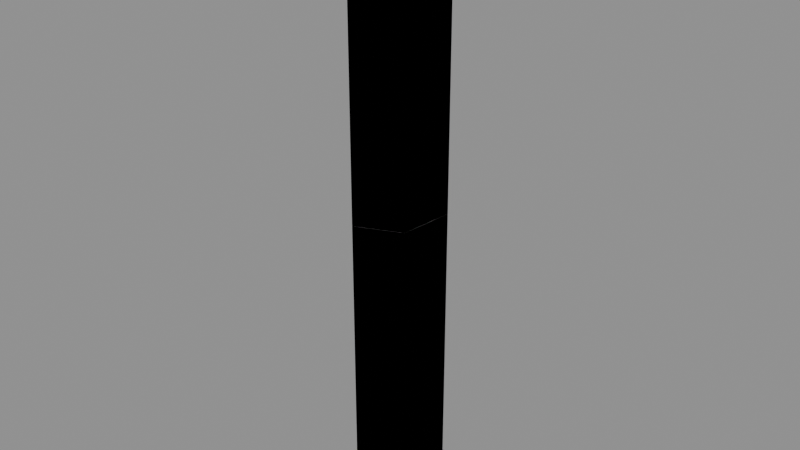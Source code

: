 # Source: Kit_Wood_Joint_Fractured.blend  (saved by Blender 4.2.66; exported with 4.5.12 LTS)
import bpy
from mathutils import Matrix  # noqa: F401  (used for matrix-valued properties, if any)

bpy.ops.wm.read_factory_settings(use_empty=True)
scene = bpy.context.scene
scene.name = 'Scene'

# ---- images (referenced by path relative to the original .blend; pixels are not part of the script)
import os
ASSET_DIR = os.environ.get("B2B_ASSET_DIR", "")  # directory of the original .blend (textures are referenced by path, not embedded)
HERE = os.path.dirname(os.path.abspath(__file__))  # packed textures are extracted next to this script under _unpacked/

def load_image(name, relpath, width, height, colorspace="sRGB"):
    """Load a texture the original file referenced (path relative to the .blend, or extracted next to this script)."""
    p = next((c for c in (os.path.join(HERE, relpath), os.path.join(ASSET_DIR, relpath)) if relpath and os.path.exists(c)), "")
    if p:
        img = bpy.data.images.load(p, check_existing=True)
        img.name = name
    else:  # same state as the original file: an image datablock whose file is absent (Cycles renders it pink)
        img = bpy.data.images.new(name, width, height)
        img.source = "FILE"
        img.filepath = "//" + (relpath or name)
    img.colorspace_settings.name = colorspace
    return img
img_t_palette_256_png = load_image('T_Palette_256.png', 'T_Palette_256.png', 1024, 1024, 'sRGB')
img_t_wood_inner_256_png = load_image('T_Wood_Inner_256.png', 'T_Wood_Inner_256.png', 1024, 1024, 'sRGB')

# ---- materials (node trees are filled in below, after node groups)
mat_m_palette = bpy.data.materials.new('M_Palette')
mat_m_wood_inner = bpy.data.materials.new('M_Wood_Inner')

# ---- material node trees
mat_m_palette.use_nodes = True; mat_m_palette.node_tree.nodes.clear()
_N = mat_m_palette.node_tree.nodes; _L = mat_m_palette.node_tree.links
n0 = _N.new('ShaderNodeBsdfPrincipled'); n0.name = 'Principled BSDF'; n0.location = (10, 300)
n0.inputs[2].default_value = 0.45
n1 = _N.new('ShaderNodeOutputMaterial'); n1.name = 'Material Output'; n1.location = (300, 300)
n2 = _N.new('ShaderNodeTexImage'); n2.name = 'Image Texture'; n2.location = (0, 0)
n2.image = img_t_palette_256_png
n2.interpolation = 'Closest'
_L.new(n0.outputs[0], n1.inputs[0])
_L.new(n2.outputs[0], n0.inputs[0])
n1.is_active_output = True
mat_m_wood_inner.use_nodes = True; mat_m_wood_inner.node_tree.nodes.clear()
_N = mat_m_wood_inner.node_tree.nodes; _L = mat_m_wood_inner.node_tree.links
n0 = _N.new('ShaderNodeBsdfPrincipled'); n0.name = 'Principled BSDF'; n0.location = (10, 300)
n0.inputs[2].default_value = 0.8
n1 = _N.new('ShaderNodeOutputMaterial'); n1.name = 'Material Output'; n1.location = (300, 300)
n2 = _N.new('ShaderNodeTexImage'); n2.name = 'Image Texture'; n2.location = (0, 0)
n2.image = img_t_wood_inner_256_png
n2.interpolation = 'Closest'
_L.new(n0.outputs[0], n1.inputs[0])
_L.new(n2.outputs[0], n0.inputs[0])
n1.is_active_output = True

# ---- meshes
me_kit_wood_joint_frag_01 = bpy.data.meshes.new('Kit_Wood_Joint_frag_01')
me_kit_wood_joint_frag_01.from_pydata([(-0.1509, -0.1474, -0.1641), (-0.1509, 0.1526, -0.1641), (0.1491, -0.1474, -0.1641), (0.1491, 0.1526, -0.1641), (-0.1509, -0.1474, 0.175), (-0.1509, 0.1526, 0.1411), (0.1491, 0.1526, 0.1525), (0.1491, -0.1474, 0.1864)], [], [(6, 5, 4, 7), (1, 3, 2, 0), (3, 6, 7, 2), (1, 5, 6, 3), (0, 4, 5, 1), (2, 7, 4, 0)])
me_kit_wood_joint_frag_01.polygons.foreach_set('material_index', [1, 0, 0, 0, 0, 0])
_uv = me_kit_wood_joint_frag_01.uv_layers.new(name='Float2')
_uv.uv.foreach_set('vector', [0.9958, 0.5, 0.5007, 1.0, 0.0, 0.5, 0.4951, 0.0, 0.125, 0.875, 0.125, 0.875, 0.125, 0.875, 0.125, 0.875, 0.125, 0.875, 0.125, 0.875, 0.125, 0.875, 0.125, 0.875, 0.125, 0.875, 0.125, 0.875, 0.125, 0.875, 0.125, 0.875, 0.125, 0.875, 0.125, 0.875, 0.125, 0.875, 0.125, 0.875, 0.125, 0.875, 0.125, 0.875, 0.125, 0.875, 0.125, 0.875])
me_kit_wood_joint_frag_01.materials.append(mat_m_palette)
me_kit_wood_joint_frag_01.materials.append(mat_m_wood_inner)
me_kit_wood_joint_frag_01.update()
me_ucx_kit_wood_joint_frag_01 = bpy.data.meshes.new('UCX_Kit_Wood_Joint_frag_01')
me_ucx_kit_wood_joint_frag_01.from_pydata([(-0.1509, -0.1474, -0.1641), (-0.1509, 0.1526, -0.1641), (0.1491, -0.1474, -0.1641), (0.1491, 0.1526, -0.1641), (-0.1509, -0.1474, 0.175), (-0.1509, 0.1526, 0.1411), (0.1491, 0.1526, 0.1525), (0.1491, -0.1474, 0.1864)], [], [(6, 5, 4, 7), (1, 3, 2, 0), (3, 6, 7, 2), (1, 5, 6, 3), (0, 4, 5, 1), (2, 7, 4, 0)])
_uv = me_ucx_kit_wood_joint_frag_01.uv_layers.new(name='Float2')
_uv.uv.foreach_set('vector', [0.9958, 0.5, 0.5007, 1.0, 0.0, 0.5, 0.4951, 0.0, 0.125, 0.875, 0.125, 0.875, 0.125, 0.875, 0.125, 0.875, 0.125, 0.875, 0.125, 0.875, 0.125, 0.875, 0.125, 0.875, 0.125, 0.875, 0.125, 0.875, 0.125, 0.875, 0.125, 0.875, 0.125, 0.875, 0.125, 0.875, 0.125, 0.875, 0.125, 0.875, 0.125, 0.875, 0.125, 0.875, 0.125, 0.875, 0.125, 0.875])
me_ucx_kit_wood_joint_frag_01.update()
me_kit_wood_joint_frag_02 = bpy.data.meshes.new('Kit_Wood_Joint_frag_02')
me_kit_wood_joint_frag_02.from_pydata([(-0.1465, -0.1511, 0.2128), (-0.1465, 0.1489, 0.1956), (0.1535, 0.1489, 0.156), (0.1535, -0.1511, 0.1731), (-0.1465, -0.1511, -0.1733), (-0.1465, 0.1489, -0.2071), (0.1535, 0.1489, -0.1958), (0.1535, -0.1511, -0.1619)], [], [(0, 3, 2, 1), (4, 0, 1, 5), (5, 1, 2, 6), (7, 3, 0, 4), (6, 7, 4, 5), (6, 2, 3, 7)])
me_kit_wood_joint_frag_02.polygons.foreach_set('material_index', [1, 0, 0, 0, 1, 0])
_uv = me_kit_wood_joint_frag_02.uv_layers.new(name='Float2')
_uv.uv.foreach_set('vector', [0.0, 0.4963, 0.5035, 0.0, 1.0, 0.4963, 0.4965, 0.9925, 0.125, 0.875, 0.125, 0.875, 0.125, 0.875, 0.125, 0.875, 0.125, 0.875, 0.125, 0.875, 0.125, 0.875, 0.125, 0.875, 0.125, 0.875, 0.125, 0.875, 0.125, 0.875, 0.125, 0.875, 0.0, 0.5, 0.5007, 0.0, 0.9958, 0.5, 0.4951, 1.0, 0.125, 0.875, 0.125, 0.875, 0.125, 0.875, 0.125, 0.875])
me_kit_wood_joint_frag_02.materials.append(mat_m_palette)
me_kit_wood_joint_frag_02.materials.append(mat_m_wood_inner)
me_kit_wood_joint_frag_02.update()
me_ucx_kit_wood_joint_frag_02 = bpy.data.meshes.new('UCX_Kit_Wood_Joint_frag_02')
me_ucx_kit_wood_joint_frag_02.from_pydata([(-0.1465, -0.1511, 0.2128), (-0.1465, 0.1489, 0.1956), (0.1535, 0.1489, 0.156), (0.1535, -0.1511, 0.1731), (-0.1465, -0.1511, -0.1733), (-0.1465, 0.1489, -0.2071), (0.1535, 0.1489, -0.1958), (0.1535, -0.1511, -0.1619)], [], [(0, 3, 2, 1), (4, 0, 1, 5), (5, 1, 2, 6), (7, 3, 0, 4), (6, 7, 4, 5), (6, 2, 3, 7)])
_uv = me_ucx_kit_wood_joint_frag_02.uv_layers.new(name='Float2')
_uv.uv.foreach_set('vector', [0.0, 0.4963, 0.5035, 0.0, 1.0, 0.4963, 0.4965, 0.9925, 0.125, 0.875, 0.125, 0.875, 0.125, 0.875, 0.125, 0.875, 0.125, 0.875, 0.125, 0.875, 0.125, 0.875, 0.125, 0.875, 0.125, 0.875, 0.125, 0.875, 0.125, 0.875, 0.125, 0.875, 0.0, 0.5, 0.5007, 0.0, 0.9958, 0.5, 0.4951, 1.0, 0.125, 0.875, 0.125, 0.875, 0.125, 0.875, 0.125, 0.875])
me_ucx_kit_wood_joint_frag_02.update()
me_kit_wood_joint_frag_03 = bpy.data.meshes.new('Kit_Wood_Joint_frag_03')
me_kit_wood_joint_frag_03.from_pydata([(-0.1507, -0.1535, -0.2046), (-0.1507, 0.1465, -0.2217), (0.1493, 0.1465, -0.2614), (0.1493, -0.1535, -0.2442), (0.1493, 0.1465, 0.2442), (-0.1507, -0.1535, 0.2213), (-0.1507, 0.1465, 0.2701), (0.1493, -0.1535, 0.1954)], [], [(5, 7, 4, 6), (0, 1, 2, 3), (0, 5, 6, 1), (2, 4, 7, 3), (3, 7, 5, 0), (1, 6, 4, 2)])
me_kit_wood_joint_frag_03.polygons.foreach_set('material_index', [1, 1, 0, 0, 0, 0])
_uv = me_kit_wood_joint_frag_03.uv_layers.new(name='Float2')
_uv.uv.foreach_set('vector', [0.0, 0.5, 0.4885, 0.0, 0.9863, 0.5, 0.4978, 1.0, 1.0, 0.4963, 0.5035, 0.9925, 0.0, 0.4963, 0.4965, 0.0, 0.125, 0.875, 0.125, 0.875, 0.125, 0.875, 0.125, 0.875, 0.125, 0.875, 0.125, 0.875, 0.125, 0.875, 0.125, 0.875, 0.125, 0.875, 0.125, 0.875, 0.125, 0.875, 0.125, 0.875, 0.125, 0.875, 0.125, 0.875, 0.125, 0.875, 0.125, 0.875])
me_kit_wood_joint_frag_03.materials.append(mat_m_palette)
me_kit_wood_joint_frag_03.materials.append(mat_m_wood_inner)
me_kit_wood_joint_frag_03.update()
me_ucx_kit_wood_joint_frag_03 = bpy.data.meshes.new('UCX_Kit_Wood_Joint_frag_03')
me_ucx_kit_wood_joint_frag_03.from_pydata([(-0.1507, -0.1535, -0.2046), (-0.1507, 0.1465, -0.2217), (0.1493, 0.1465, -0.2614), (0.1493, -0.1535, -0.2442), (0.1493, 0.1465, 0.2442), (-0.1507, -0.1535, 0.2213), (-0.1507, 0.1465, 0.2701), (0.1493, -0.1535, 0.1954)], [], [(5, 7, 4, 6), (0, 1, 2, 3), (0, 5, 6, 1), (2, 4, 7, 3), (3, 7, 5, 0), (1, 6, 4, 2)])
_uv = me_ucx_kit_wood_joint_frag_03.uv_layers.new(name='Float2')
_uv.uv.foreach_set('vector', [0.0, 0.5, 0.4885, 0.0, 0.9863, 0.5, 0.4978, 1.0, 1.0, 0.4963, 0.5035, 0.9925, 0.0, 0.4963, 0.4965, 0.0, 0.125, 0.875, 0.125, 0.875, 0.125, 0.875, 0.125, 0.875, 0.125, 0.875, 0.125, 0.875, 0.125, 0.875, 0.125, 0.875, 0.125, 0.875, 0.125, 0.875, 0.125, 0.875, 0.125, 0.875, 0.125, 0.875, 0.125, 0.875, 0.125, 0.875, 0.125, 0.875])
me_ucx_kit_wood_joint_frag_03.update()
me_kit_wood_joint_frag_04 = bpy.data.meshes.new('Kit_Wood_Joint_frag_04')
me_kit_wood_joint_frag_04.from_pydata([(-0.1562, -0.1451, 0.1605), (0.1438, 0.1549, 0.2021), (-0.1562, 0.1549, 0.1381), (0.1438, -0.1451, 0.2245), (0.1438, 0.1549, -0.1702), (-0.1562, -0.1451, -0.1931), (-0.1562, 0.1549, -0.1443), (0.1438, -0.1451, -0.219)], [], [(1, 2, 0, 3), (6, 2, 1, 4), (5, 6, 4, 7), (5, 0, 2, 6), (7, 3, 0, 5), (4, 1, 3, 7)])
me_kit_wood_joint_frag_04.polygons.foreach_set('material_index', [1, 0, 1, 0, 0, 0])
_uv = me_kit_wood_joint_frag_04.uv_layers.new(name='Float2')
_uv.uv.foreach_set('vector', [0.9847, 0.5, 0.4826, 1.0, 0.0, 0.5, 0.5021, 0.0, 0.125, 0.875, 0.125, 0.875, 0.125, 0.875, 0.125, 0.875, 0.9863, 0.5, 0.4885, 1.0, 0.0, 0.5, 0.4978, 0.0, 0.125, 0.875, 0.125, 0.875, 0.125, 0.875, 0.125, 0.875, 0.125, 0.875, 0.125, 0.875, 0.125, 0.875, 0.125, 0.875, 0.125, 0.875, 0.125, 0.875, 0.125, 0.875, 0.125, 0.875])
me_kit_wood_joint_frag_04.materials.append(mat_m_palette)
me_kit_wood_joint_frag_04.materials.append(mat_m_wood_inner)
me_kit_wood_joint_frag_04.update()
me_ucx_kit_wood_joint_frag_04 = bpy.data.meshes.new('UCX_Kit_Wood_Joint_frag_04')
me_ucx_kit_wood_joint_frag_04.from_pydata([(-0.1562, -0.1451, 0.1605), (0.1438, 0.1549, 0.2021), (-0.1562, 0.1549, 0.1381), (0.1438, -0.1451, 0.2245), (0.1438, 0.1549, -0.1702), (-0.1562, -0.1451, -0.1931), (-0.1562, 0.1549, -0.1443), (0.1438, -0.1451, -0.219)], [], [(1, 2, 0, 3), (6, 2, 1, 4), (5, 6, 4, 7), (5, 0, 2, 6), (7, 3, 0, 5), (4, 1, 3, 7)])
_uv = me_ucx_kit_wood_joint_frag_04.uv_layers.new(name='Float2')
_uv.uv.foreach_set('vector', [0.9847, 0.5, 0.4826, 1.0, 0.0, 0.5, 0.5021, 0.0, 0.125, 0.875, 0.125, 0.875, 0.125, 0.875, 0.125, 0.875, 0.9863, 0.5, 0.4885, 1.0, 0.0, 0.5, 0.4978, 0.0, 0.125, 0.875, 0.125, 0.875, 0.125, 0.875, 0.125, 0.875, 0.125, 0.875, 0.125, 0.875, 0.125, 0.875, 0.125, 0.875, 0.125, 0.875, 0.125, 0.875, 0.125, 0.875, 0.125, 0.875])
me_ucx_kit_wood_joint_frag_04.update()
me_kit_wood_joint_frag_05 = bpy.data.meshes.new('Kit_Wood_Joint_frag_05')
me_kit_wood_joint_frag_05.from_pydata([(-0.1457, -0.1527, -0.2009), (0.1543, 0.1473, -0.1594), (-0.1457, 0.1473, -0.2234), (0.1543, -0.1527, -0.1369), (-0.1457, -0.1527, 0.1724), (-0.1457, 0.1473, 0.1887), (0.1543, 0.1473, 0.1899), (0.1543, -0.1527, 0.1736)], [], [(6, 5, 4, 7), (1, 6, 7, 3), (2, 5, 6, 1), (1, 3, 0, 2), (3, 7, 4, 0), (0, 4, 5, 2)])
me_kit_wood_joint_frag_05.polygons.foreach_set('material_index', [1, 0, 0, 1, 0, 0])
_uv = me_kit_wood_joint_frag_05.uv_layers.new(name='Float2')
_uv.uv.foreach_set('vector', [1.0, 0.4999, 0.5007, 0.9998, 0.0, 0.4999, 0.4993, 0.0, 0.125, 0.875, 0.125, 0.875, 0.125, 0.875, 0.125, 0.875, 0.125, 0.875, 0.125, 0.875, 0.125, 0.875, 0.125, 0.875, 0.0, 0.5, 0.4826, 0.0, 0.9847, 0.5, 0.5021, 1.0, 0.125, 0.875, 0.125, 0.875, 0.125, 0.875, 0.125, 0.875, 0.125, 0.875, 0.125, 0.875, 0.125, 0.875, 0.125, 0.875])
me_kit_wood_joint_frag_05.materials.append(mat_m_palette)
me_kit_wood_joint_frag_05.materials.append(mat_m_wood_inner)
me_kit_wood_joint_frag_05.update()
me_ucx_kit_wood_joint_frag_05 = bpy.data.meshes.new('UCX_Kit_Wood_Joint_frag_05')
me_ucx_kit_wood_joint_frag_05.from_pydata([(-0.1457, -0.1527, -0.2009), (0.1543, 0.1473, -0.1594), (-0.1457, 0.1473, -0.2234), (0.1543, -0.1527, -0.1369), (-0.1457, -0.1527, 0.1724), (-0.1457, 0.1473, 0.1887), (0.1543, 0.1473, 0.1899), (0.1543, -0.1527, 0.1736)], [], [(6, 5, 4, 7), (1, 6, 7, 3), (2, 5, 6, 1), (1, 3, 0, 2), (3, 7, 4, 0), (0, 4, 5, 2)])
_uv = me_ucx_kit_wood_joint_frag_05.uv_layers.new(name='Float2')
_uv.uv.foreach_set('vector', [1.0, 0.4999, 0.5007, 0.9998, 0.0, 0.4999, 0.4993, 0.0, 0.125, 0.875, 0.125, 0.875, 0.125, 0.875, 0.125, 0.875, 0.125, 0.875, 0.125, 0.875, 0.125, 0.875, 0.125, 0.875, 0.0, 0.5, 0.4826, 0.0, 0.9847, 0.5, 0.5021, 1.0, 0.125, 0.875, 0.125, 0.875, 0.125, 0.875, 0.125, 0.875, 0.125, 0.875, 0.125, 0.875, 0.125, 0.875, 0.125, 0.875])
me_ucx_kit_wood_joint_frag_05.update()
me_kit_wood_joint_frag_06 = bpy.data.meshes.new('Kit_Wood_Joint_frag_06')
me_kit_wood_joint_frag_06.from_pydata([(-0.1482, -0.1443, 0.2433), (0.1518, -0.1443, 0.2164), (0.1518, 0.1557, 0.1437), (-0.1482, 0.1557, 0.1706), (-0.1482, -0.1443, -0.2034), (-0.1482, 0.1557, -0.1872), (0.1518, 0.1557, -0.186), (0.1518, -0.1443, -0.2022)], [], [(1, 2, 3, 0), (4, 0, 3, 5), (6, 7, 4, 5), (6, 2, 1, 7), (7, 1, 0, 4), (5, 3, 2, 6)])
me_kit_wood_joint_frag_06.polygons.foreach_set('material_index', [1, 0, 1, 0, 0, 0])
_uv = me_kit_wood_joint_frag_06.uv_layers.new(name='Float2')
_uv.uv.foreach_set('vector', [0.488, 0.0, 1.0, 0.4894, 0.512, 0.9789, 0.0, 0.4894, 0.125, 0.875, 0.125, 0.875, 0.125, 0.875, 0.125, 0.875, 0.0, 0.4999, 0.5007, 0.0, 1.0, 0.4999, 0.4993, 0.9998, 0.125, 0.875, 0.125, 0.875, 0.125, 0.875, 0.125, 0.875, 0.125, 0.875, 0.125, 0.875, 0.125, 0.875, 0.125, 0.875, 0.125, 0.875, 0.125, 0.875, 0.125, 0.875, 0.125, 0.875])
me_kit_wood_joint_frag_06.materials.append(mat_m_palette)
me_kit_wood_joint_frag_06.materials.append(mat_m_wood_inner)
me_kit_wood_joint_frag_06.update()
me_ucx_kit_wood_joint_frag_06 = bpy.data.meshes.new('UCX_Kit_Wood_Joint_frag_06')
me_ucx_kit_wood_joint_frag_06.from_pydata([(-0.1482, -0.1443, 0.2433), (0.1518, -0.1443, 0.2164), (0.1518, 0.1557, 0.1437), (-0.1482, 0.1557, 0.1706), (-0.1482, -0.1443, -0.2034), (-0.1482, 0.1557, -0.1872), (0.1518, 0.1557, -0.186), (0.1518, -0.1443, -0.2022)], [], [(1, 2, 3, 0), (4, 0, 3, 5), (6, 7, 4, 5), (6, 2, 1, 7), (7, 1, 0, 4), (5, 3, 2, 6)])
_uv = me_ucx_kit_wood_joint_frag_06.uv_layers.new(name='Float2')
_uv.uv.foreach_set('vector', [0.488, 0.0, 1.0, 0.4894, 0.512, 0.9789, 0.0, 0.4894, 0.125, 0.875, 0.125, 0.875, 0.125, 0.875, 0.125, 0.875, 0.0, 0.4999, 0.5007, 0.0, 1.0, 0.4999, 0.4993, 0.9998, 0.125, 0.875, 0.125, 0.875, 0.125, 0.875, 0.125, 0.875, 0.125, 0.875, 0.125, 0.875, 0.125, 0.875, 0.125, 0.875, 0.125, 0.875, 0.125, 0.875, 0.125, 0.875, 0.125, 0.875])
me_ucx_kit_wood_joint_frag_06.update()
me_kit_wood_joint_frag_07 = bpy.data.meshes.new('Kit_Wood_Joint_frag_07')
me_kit_wood_joint_frag_07.from_pydata([(-0.1496, -0.1558, -0.1356), (0.1504, -0.1558, -0.1625), (0.1504, 0.1442, -0.2352), (-0.1496, 0.1442, -0.2083), (-0.1496, -0.1558, 0.1963), (0.1504, -0.1558, 0.1629), (-0.1496, 0.1442, 0.21), (0.1504, 0.1442, 0.1766)], [], [(4, 5, 7, 6), (1, 0, 3, 2), (2, 7, 5, 1), (0, 4, 6, 3), (1, 5, 4, 0), (3, 6, 7, 2)])
me_kit_wood_joint_frag_07.polygons.foreach_set('material_index', [1, 1, 0, 0, 0, 0])
_uv = me_kit_wood_joint_frag_07.uv_layers.new(name='Float2')
_uv.uv.foreach_set('vector', [0.0, 0.5, 0.5001, 0.0, 0.995, 0.5, 0.4949, 1.0, 0.512, 0.0, 1.0, 0.4894, 0.488, 0.9789, 0.0, 0.4894, 0.125, 0.875, 0.125, 0.875, 0.125, 0.875, 0.125, 0.875, 0.125, 0.875, 0.125, 0.875, 0.125, 0.875, 0.125, 0.875, 0.125, 0.875, 0.125, 0.875, 0.125, 0.875, 0.125, 0.875, 0.125, 0.875, 0.125, 0.875, 0.125, 0.875, 0.125, 0.875])
me_kit_wood_joint_frag_07.materials.append(mat_m_palette)
me_kit_wood_joint_frag_07.materials.append(mat_m_wood_inner)
me_kit_wood_joint_frag_07.update()
me_ucx_kit_wood_joint_frag_07 = bpy.data.meshes.new('UCX_Kit_Wood_Joint_frag_07')
me_ucx_kit_wood_joint_frag_07.from_pydata([(-0.1496, -0.1558, -0.1356), (0.1504, -0.1558, -0.1625), (0.1504, 0.1442, -0.2352), (-0.1496, 0.1442, -0.2083), (-0.1496, -0.1558, 0.1963), (0.1504, -0.1558, 0.1629), (-0.1496, 0.1442, 0.21), (0.1504, 0.1442, 0.1766)], [], [(4, 5, 7, 6), (1, 0, 3, 2), (2, 7, 5, 1), (0, 4, 6, 3), (1, 5, 4, 0), (3, 6, 7, 2)])
_uv = me_ucx_kit_wood_joint_frag_07.uv_layers.new(name='Float2')
_uv.uv.foreach_set('vector', [0.0, 0.5, 0.5001, 0.0, 0.995, 0.5, 0.4949, 1.0, 0.512, 0.0, 1.0, 0.4894, 0.488, 0.9789, 0.0, 0.4894, 0.125, 0.875, 0.125, 0.875, 0.125, 0.875, 0.125, 0.875, 0.125, 0.875, 0.125, 0.875, 0.125, 0.875, 0.125, 0.875, 0.125, 0.875, 0.125, 0.875, 0.125, 0.875, 0.125, 0.875, 0.125, 0.875, 0.125, 0.875, 0.125, 0.875, 0.125, 0.875])
me_ucx_kit_wood_joint_frag_07.update()
me_kit_wood_joint_frag_08 = bpy.data.meshes.new('Kit_Wood_Joint_frag_08')
me_kit_wood_joint_frag_08.from_pydata([(-0.1524, -0.149, 0.1768), (-0.1524, 0.151, 0.1768), (0.1476, -0.149, 0.1768), (0.1476, 0.151, 0.1768), (-0.1524, -0.149, -0.1666), (0.1476, -0.149, -0.2), (-0.1524, 0.151, -0.1529), (0.1476, 0.151, -0.1863)], [], [(4, 0, 1, 6), (6, 1, 3, 7), (7, 3, 2, 5), (5, 2, 0, 4), (3, 1, 0, 2), (4, 6, 7, 5)])
me_kit_wood_joint_frag_08.polygons.foreach_set('material_index', [0, 0, 0, 0, 0, 1])
_uv = me_kit_wood_joint_frag_08.uv_layers.new(name='Float2')
_uv.uv.foreach_set('vector', [0.125, 0.875, 0.125, 0.875, 0.125, 0.875, 0.125, 0.875, 0.125, 0.875, 0.125, 0.875, 0.125, 0.875, 0.125, 0.875, 0.125, 0.875, 0.125, 0.875, 0.125, 0.875, 0.125, 0.875, 0.125, 0.875, 0.125, 0.875, 0.125, 0.875, 0.125, 0.875, 0.125, 0.875, 0.125, 0.875, 0.125, 0.875, 0.125, 0.875, 0.995, 0.5, 0.5001, 1.0, 0.0, 0.5, 0.4949, 0.0])
me_kit_wood_joint_frag_08.materials.append(mat_m_palette)
me_kit_wood_joint_frag_08.materials.append(mat_m_wood_inner)
me_kit_wood_joint_frag_08.update()
me_ucx_kit_wood_joint_frag_08 = bpy.data.meshes.new('UCX_Kit_Wood_Joint_frag_08')
me_ucx_kit_wood_joint_frag_08.from_pydata([(-0.1524, -0.149, 0.1768), (-0.1524, 0.151, 0.1768), (0.1476, -0.149, 0.1768), (0.1476, 0.151, 0.1768), (-0.1524, -0.149, -0.1666), (0.1476, -0.149, -0.2), (-0.1524, 0.151, -0.1529), (0.1476, 0.151, -0.1863)], [], [(4, 0, 1, 6), (6, 1, 3, 7), (7, 3, 2, 5), (5, 2, 0, 4), (3, 1, 0, 2), (4, 6, 7, 5)])
_uv = me_ucx_kit_wood_joint_frag_08.uv_layers.new(name='Float2')
_uv.uv.foreach_set('vector', [0.125, 0.875, 0.125, 0.875, 0.125, 0.875, 0.125, 0.875, 0.125, 0.875, 0.125, 0.875, 0.125, 0.875, 0.125, 0.875, 0.125, 0.875, 0.125, 0.875, 0.125, 0.875, 0.125, 0.875, 0.125, 0.875, 0.125, 0.875, 0.125, 0.875, 0.125, 0.875, 0.125, 0.875, 0.125, 0.875, 0.125, 0.875, 0.125, 0.875, 0.995, 0.5, 0.5001, 1.0, 0.0, 0.5, 0.4949, 0.0])
me_ucx_kit_wood_joint_frag_08.update()

# ---- objects
ob_kit_wood_joint_fractured = bpy.data.objects.new('Kit_Wood_Joint_Fractured', None)
ob_kit_wood_joint_frag_01 = bpy.data.objects.new('Kit_Wood_Joint_frag_01', me_kit_wood_joint_frag_01)
ob_ucx_kit_wood_joint_frag_01 = bpy.data.objects.new('UCX_Kit_Wood_Joint_frag_01', me_ucx_kit_wood_joint_frag_01)
ob_kit_wood_joint_frag_02 = bpy.data.objects.new('Kit_Wood_Joint_frag_02', me_kit_wood_joint_frag_02)
ob_ucx_kit_wood_joint_frag_02 = bpy.data.objects.new('UCX_Kit_Wood_Joint_frag_02', me_ucx_kit_wood_joint_frag_02)
ob_kit_wood_joint_frag_03 = bpy.data.objects.new('Kit_Wood_Joint_frag_03', me_kit_wood_joint_frag_03)
ob_ucx_kit_wood_joint_frag_03 = bpy.data.objects.new('UCX_Kit_Wood_Joint_frag_03', me_ucx_kit_wood_joint_frag_03)
ob_kit_wood_joint_frag_04 = bpy.data.objects.new('Kit_Wood_Joint_frag_04', me_kit_wood_joint_frag_04)
ob_ucx_kit_wood_joint_frag_04 = bpy.data.objects.new('UCX_Kit_Wood_Joint_frag_04', me_ucx_kit_wood_joint_frag_04)
ob_kit_wood_joint_frag_05 = bpy.data.objects.new('Kit_Wood_Joint_frag_05', me_kit_wood_joint_frag_05)
ob_ucx_kit_wood_joint_frag_05 = bpy.data.objects.new('UCX_Kit_Wood_Joint_frag_05', me_ucx_kit_wood_joint_frag_05)
ob_kit_wood_joint_frag_06 = bpy.data.objects.new('Kit_Wood_Joint_frag_06', me_kit_wood_joint_frag_06)
ob_ucx_kit_wood_joint_frag_06 = bpy.data.objects.new('UCX_Kit_Wood_Joint_frag_06', me_ucx_kit_wood_joint_frag_06)
ob_kit_wood_joint_frag_07 = bpy.data.objects.new('Kit_Wood_Joint_frag_07', me_kit_wood_joint_frag_07)
ob_ucx_kit_wood_joint_frag_07 = bpy.data.objects.new('UCX_Kit_Wood_Joint_frag_07', me_ucx_kit_wood_joint_frag_07)
ob_kit_wood_joint_frag_08 = bpy.data.objects.new('Kit_Wood_Joint_frag_08', me_kit_wood_joint_frag_08)
ob_ucx_kit_wood_joint_frag_08 = bpy.data.objects.new('UCX_Kit_Wood_Joint_frag_08', me_ucx_kit_wood_joint_frag_08)
ob_jnt_kit_wood_joint_frag_01__kit_wood_joint_frag_02 = bpy.data.objects.new('JNT_Kit_Wood_Joint_frag_01__Kit_Wood_Joint_frag_02', None)
ob_jnt_kit_wood_joint_frag_02__kit_wood_joint_frag_03 = bpy.data.objects.new('JNT_Kit_Wood_Joint_frag_02__Kit_Wood_Joint_frag_03', None)
ob_jnt_kit_wood_joint_frag_03__kit_wood_joint_frag_04 = bpy.data.objects.new('JNT_Kit_Wood_Joint_frag_03__Kit_Wood_Joint_frag_04', None)
ob_jnt_kit_wood_joint_frag_04__kit_wood_joint_frag_05 = bpy.data.objects.new('JNT_Kit_Wood_Joint_frag_04__Kit_Wood_Joint_frag_05', None)
ob_jnt_kit_wood_joint_frag_05__kit_wood_joint_frag_06 = bpy.data.objects.new('JNT_Kit_Wood_Joint_frag_05__Kit_Wood_Joint_frag_06', None)
ob_jnt_kit_wood_joint_frag_06__kit_wood_joint_frag_07 = bpy.data.objects.new('JNT_Kit_Wood_Joint_frag_06__Kit_Wood_Joint_frag_07', None)
ob_jnt_kit_wood_joint_frag_07__kit_wood_joint_frag_08 = bpy.data.objects.new('JNT_Kit_Wood_Joint_frag_07__Kit_Wood_Joint_frag_08', None)
ob_anchor_kit_wood_joint_frag_01 = bpy.data.objects.new('ANCHOR_Kit_Wood_Joint_frag_01', None)

# ---- transforms, parenting, visibility, modifiers, constraints
ob_kit_wood_joint_fractured.location = (0.0, 0.0, 0.0)
ob_kit_wood_joint_fractured.empty_display_size = 0.2
ob_kit_wood_joint_frag_01.parent = ob_kit_wood_joint_fractured
ob_kit_wood_joint_frag_01.location = (0.000868, -0.002582, 0.1641)
ob_ucx_kit_wood_joint_frag_01.parent = ob_kit_wood_joint_fractured
ob_ucx_kit_wood_joint_frag_01.location = (0.000868, -0.002582, 0.1641)
ob_ucx_kit_wood_joint_frag_01.display_type = 'WIRE'
ob_kit_wood_joint_frag_02.parent = ob_kit_wood_joint_fractured
ob_kit_wood_joint_frag_02.location = (-0.003458, 0.001131, 0.5123)
ob_ucx_kit_wood_joint_frag_02.parent = ob_kit_wood_joint_fractured
ob_ucx_kit_wood_joint_frag_02.location = (-0.003458, 0.001131, 0.5123)
ob_ucx_kit_wood_joint_frag_02.display_type = 'WIRE'
ob_kit_wood_joint_frag_03.parent = ob_kit_wood_joint_fractured
ob_kit_wood_joint_frag_03.location = (0.0007383, 0.003542, 0.9297)
ob_ucx_kit_wood_joint_frag_03.parent = ob_kit_wood_joint_fractured
ob_ucx_kit_wood_joint_frag_03.location = (0.0007383, 0.003542, 0.9297)
ob_ucx_kit_wood_joint_frag_03.display_type = 'WIRE'
ob_kit_wood_joint_frag_04.parent = ob_kit_wood_joint_fractured
ob_kit_wood_joint_frag_04.location = (0.006191, -0.004912, 1.344)
ob_ucx_kit_wood_joint_frag_04.parent = ob_kit_wood_joint_fractured
ob_ucx_kit_wood_joint_frag_04.location = (0.006191, -0.004912, 1.344)
ob_ucx_kit_wood_joint_frag_04.display_type = 'WIRE'
ob_kit_wood_joint_frag_05.parent = ob_kit_wood_joint_fractured
ob_kit_wood_joint_frag_05.location = (-0.004345, 0.002681, 1.706)
ob_ucx_kit_wood_joint_frag_05.parent = ob_kit_wood_joint_fractured
ob_ucx_kit_wood_joint_frag_05.location = (-0.004345, 0.002681, 1.706)
ob_ucx_kit_wood_joint_frag_05.display_type = 'WIRE'
ob_kit_wood_joint_frag_06.parent = ob_kit_wood_joint_fractured
ob_kit_wood_joint_frag_06.location = (-0.00181, -0.005729, 2.081)
ob_ucx_kit_wood_joint_frag_06.parent = ob_kit_wood_joint_fractured
ob_ucx_kit_wood_joint_frag_06.location = (-0.00181, -0.005729, 2.081)
ob_ucx_kit_wood_joint_frag_06.display_type = 'WIRE'
ob_kit_wood_joint_frag_07.parent = ob_kit_wood_joint_fractured
ob_kit_wood_joint_frag_07.location = (-0.0004343, 0.005805, 2.46)
ob_ucx_kit_wood_joint_frag_07.parent = ob_kit_wood_joint_fractured
ob_ucx_kit_wood_joint_frag_07.location = (-0.0004343, 0.005805, 2.46)
ob_ucx_kit_wood_joint_frag_07.display_type = 'WIRE'
ob_kit_wood_joint_frag_08.parent = ob_kit_wood_joint_fractured
ob_kit_wood_joint_frag_08.location = (0.002362, -0.0009666, 2.823)
ob_ucx_kit_wood_joint_frag_08.parent = ob_kit_wood_joint_fractured
ob_ucx_kit_wood_joint_frag_08.location = (0.002362, -0.0009666, 2.823)
ob_ucx_kit_wood_joint_frag_08.display_type = 'WIRE'
ob_jnt_kit_wood_joint_frag_01__kit_wood_joint_frag_02.parent = ob_kit_wood_joint_fractured
ob_jnt_kit_wood_joint_frag_01__kit_wood_joint_frag_02.location = (3.609e-09, -6.054e-09, 0.3278)
ob_jnt_kit_wood_joint_frag_01__kit_wood_joint_frag_02.empty_display_size = 0.1
ob_jnt_kit_wood_joint_frag_02__kit_wood_joint_frag_03.parent = ob_kit_wood_joint_fractured
ob_jnt_kit_wood_joint_frag_02__kit_wood_joint_frag_03.location = (-1.63e-09, 5.821e-10, 0.6967)
ob_jnt_kit_wood_joint_frag_02__kit_wood_joint_frag_03.empty_display_size = 0.1
ob_jnt_kit_wood_joint_frag_03__kit_wood_joint_frag_04.parent = ob_kit_wood_joint_fractured
ob_jnt_kit_wood_joint_frag_03__kit_wood_joint_frag_04.location = (-2.794e-09, -2.561e-09, 1.162)
ob_jnt_kit_wood_joint_frag_03__kit_wood_joint_frag_04.empty_display_size = 0.1
ob_jnt_kit_wood_joint_frag_04__kit_wood_joint_frag_05.parent = ob_kit_wood_joint_fractured
ob_jnt_kit_wood_joint_frag_04__kit_wood_joint_frag_05.location = (6.054e-09, 5.122e-09, 1.525)
ob_jnt_kit_wood_joint_frag_04__kit_wood_joint_frag_05.empty_display_size = 0.1
ob_jnt_kit_wood_joint_frag_05__kit_wood_joint_frag_06.parent = ob_kit_wood_joint_fractured
ob_jnt_kit_wood_joint_frag_05__kit_wood_joint_frag_06.location = (-9.313e-10, 6.985e-10, 1.887)
ob_jnt_kit_wood_joint_frag_05__kit_wood_joint_frag_06.empty_display_size = 0.1
ob_jnt_kit_wood_joint_frag_06__kit_wood_joint_frag_07.parent = ob_kit_wood_joint_fractured
ob_jnt_kit_wood_joint_frag_06__kit_wood_joint_frag_07.location = (-5.937e-09, -2.328e-09, 2.275)
ob_jnt_kit_wood_joint_frag_06__kit_wood_joint_frag_07.empty_display_size = 0.1
ob_jnt_kit_wood_joint_frag_07__kit_wood_joint_frag_08.parent = ob_kit_wood_joint_fractured
ob_jnt_kit_wood_joint_frag_07__kit_wood_joint_frag_08.location = (1.281e-09, 6.985e-09, 2.647)
ob_jnt_kit_wood_joint_frag_07__kit_wood_joint_frag_08.empty_display_size = 0.1
ob_anchor_kit_wood_joint_frag_01.parent = ob_kit_wood_joint_fractured
ob_anchor_kit_wood_joint_frag_01.location = (0.0, 0.0, 0.0)
ob_anchor_kit_wood_joint_frag_01.empty_display_size = 0.15

# ---- collection membership
scene.collection.objects.link(ob_kit_wood_joint_fractured)
scene.collection.objects.link(ob_kit_wood_joint_frag_01)
scene.collection.objects.link(ob_ucx_kit_wood_joint_frag_01)
scene.collection.objects.link(ob_kit_wood_joint_frag_02)
scene.collection.objects.link(ob_ucx_kit_wood_joint_frag_02)
scene.collection.objects.link(ob_kit_wood_joint_frag_03)
scene.collection.objects.link(ob_ucx_kit_wood_joint_frag_03)
scene.collection.objects.link(ob_kit_wood_joint_frag_04)
scene.collection.objects.link(ob_ucx_kit_wood_joint_frag_04)
scene.collection.objects.link(ob_kit_wood_joint_frag_05)
scene.collection.objects.link(ob_ucx_kit_wood_joint_frag_05)
scene.collection.objects.link(ob_kit_wood_joint_frag_06)
scene.collection.objects.link(ob_ucx_kit_wood_joint_frag_06)
scene.collection.objects.link(ob_kit_wood_joint_frag_07)
scene.collection.objects.link(ob_ucx_kit_wood_joint_frag_07)
scene.collection.objects.link(ob_kit_wood_joint_frag_08)
scene.collection.objects.link(ob_ucx_kit_wood_joint_frag_08)
scene.collection.objects.link(ob_jnt_kit_wood_joint_frag_01__kit_wood_joint_frag_02)
scene.collection.objects.link(ob_jnt_kit_wood_joint_frag_02__kit_wood_joint_frag_03)
scene.collection.objects.link(ob_jnt_kit_wood_joint_frag_03__kit_wood_joint_frag_04)
scene.collection.objects.link(ob_jnt_kit_wood_joint_frag_04__kit_wood_joint_frag_05)
scene.collection.objects.link(ob_jnt_kit_wood_joint_frag_05__kit_wood_joint_frag_06)
scene.collection.objects.link(ob_jnt_kit_wood_joint_frag_06__kit_wood_joint_frag_07)
scene.collection.objects.link(ob_jnt_kit_wood_joint_frag_07__kit_wood_joint_frag_08)
scene.collection.objects.link(ob_anchor_kit_wood_joint_frag_01)

# ---- scene / render settings (as saved in the file)
scene.frame_start = 1; scene.frame_end = 250; scene.frame_set(1)
scene.render.engine = 'BLENDER_EEVEE_NEXT'
bpy.context.view_layer.update()

# ---- added for rendering (the .blend has no active camera and no usable light): camera, sun + grey world if the file has none
cam_auto = bpy.data.cameras.new('AutoCamera')
cam_auto.lens = 50.0
cam_auto.sensor_width = 36.0
cam_auto.clip_end = 1000.0
ob_auto_camera = bpy.data.objects.new('AutoCamera', cam_auto)
scene.collection.objects.link(ob_auto_camera)
ob_auto_camera.location = (2.80329, -3.36395, 3.74263)
ob_auto_camera.rotation_euler = (1.09748, -7.21219e-08, 0.694738)
scene.camera = ob_auto_camera
light_auto_sun = bpy.data.lights.new('AutoSun', 'SUN')
light_auto_sun.energy = 3.0
light_auto_sun.angle = 0.0523599
ob_auto_sun = bpy.data.objects.new('AutoSun', light_auto_sun)
scene.collection.objects.link(ob_auto_sun)
ob_auto_sun.rotation_euler = (0.872665, 0.174533, 0.523599)
if scene.world is None:
    world_auto = bpy.data.worlds.new('AutoWorld')
    world_auto.color = (0.3, 0.3, 0.3)
    scene.world = world_auto
bpy.context.view_layer.update()

